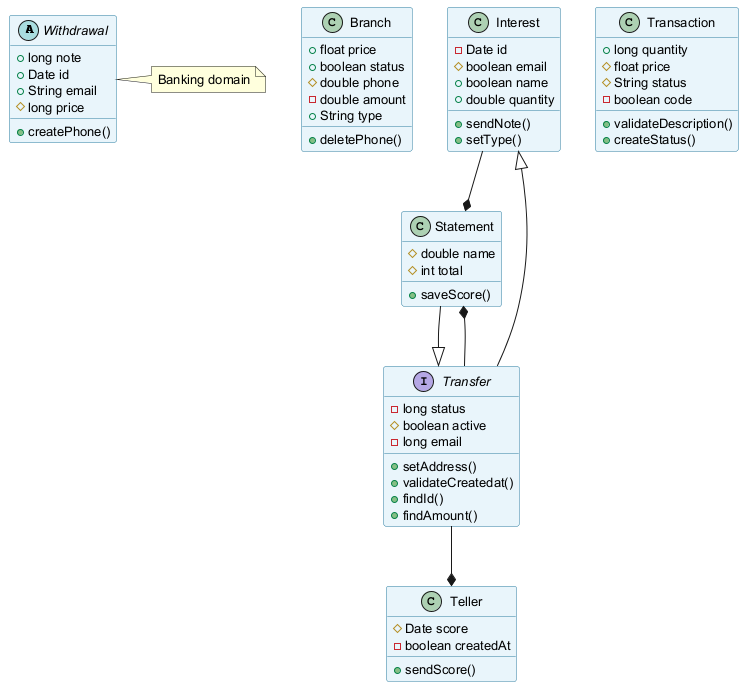

The diagram above was rendered by PlantUML. Its source (embedded in the PNG):
@startuml
skinparam backgroundColor #FFFFFF
skinparam classBackgroundColor #E8F4FA
skinparam classBorderColor #2C7DA0
skinparam defaultFontSize 13
abstract class Withdrawal {
  +long note
  +Date id
  +String email
  #long price
  +createPhone()
}
class Branch {
  +float price
  +boolean status
  #double phone
  -double amount
  +String type
  +deletePhone()
}
class Interest {
  -Date id
  #boolean email
  +boolean name
  +double quantity
  +sendNote()
  +setType()
}
class Teller {
  #Date score
  -boolean createdAt
  +sendScore()
}
class Transaction {
  +long quantity
  #float price
  #String status
  -boolean code
  +validateDescription()
  +createStatus()
}
interface Transfer {
  -long status
  #boolean active
  -long email
  +setAddress()
  +validateCreatedat()
  +findId()
  +findAmount()
}
class Statement {
  #double name
  #int total
  +saveScore()
}
Transfer --|> Interest
Statement --|> Transfer
Transfer --* Teller
Interest --* Statement
Transfer --* Statement
note right of Withdrawal : Banking domain
@enduml